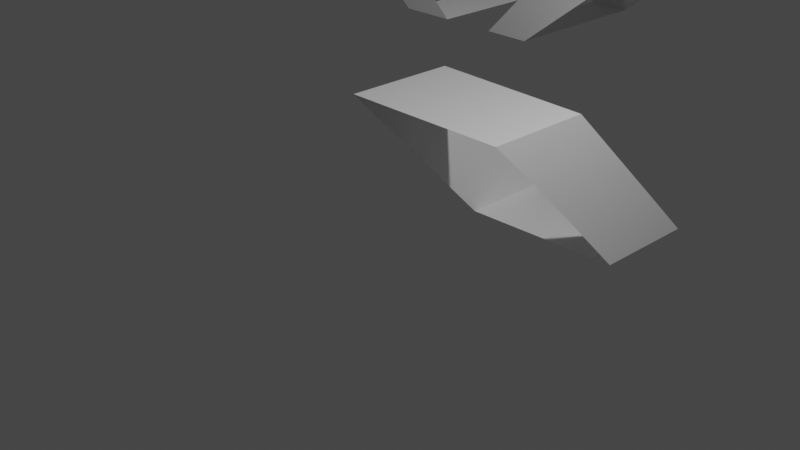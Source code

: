 # Source: AllComponents.blend  (saved by Blender 3.3.6; exported with 4.5.12 LTS)
import bpy
from mathutils import Matrix  # noqa: F401  (used for matrix-valued properties, if any)

bpy.ops.wm.read_factory_settings(use_empty=True)
scene = bpy.context.scene
scene.name = 'Scene'

# ---- collections
col_collection = bpy.data.collections.new('Collection'); scene.collection.children.link(col_collection)

# ---- materials (node trees are filled in below, after node groups)
mat_material = bpy.data.materials.new('Material')
mat_material.alpha_threshold = 0.0
mat_material.use_transparent_shadow = False
mat_material.roughness = 0.5
mat_material.line_color = (0.0, 0.0, 0.0, 1.0)

# ---- material node trees
mat_material.use_nodes = True; mat_material.node_tree.nodes.clear()
_N = mat_material.node_tree.nodes; _L = mat_material.node_tree.links
n0 = _N.new('ShaderNodeOutputMaterial'); n0.name = 'Material Output'; n0.location = (300, 300)
n1 = _N.new('ShaderNodeBsdfPrincipled'); n1.name = 'Principled BSDF'; n1.location = (10, 300)
n1.distribution = 'GGX'
n1.subsurface_method = 'RANDOM_WALK_SKIN'
n1.inputs[3].default_value = 1.45
n1.inputs[27].default_value = (0.0, 0.0, 0.0, 1.0)
n1.inputs[28].default_value = 1.0
_L.new(n1.outputs[0], n0.inputs[0])
n0.is_active_output = True

# ---- world
world_world = bpy.data.worlds.new('World'); scene.world = world_world
world_world.use_nodes = True; world_world.node_tree.nodes.clear()
_N = world_world.node_tree.nodes; _L = world_world.node_tree.links
n0 = _N.new('ShaderNodeOutputWorld'); n0.name = 'World Output'; n0.location = (300, 300)
n1 = _N.new('ShaderNodeBackground'); n1.name = 'Background'; n1.location = (10, 300)
n1.inputs[0].default_value = (0.05088, 0.05088, 0.05088, 1.0)
_L.new(n1.outputs[0], n0.inputs[0])
n0.is_active_output = True
world_world.color = (0.05088, 0.05088, 0.05088)
world_world.use_sun_shadow = False
world_world.sun_shadow_jitter_overblur = 0.0

# ---- cameras
cam_camera = bpy.data.cameras.new('Camera')
cam_camera.clip_end = 100.0
cam_camera.ortho_scale = 7.314

# ---- lights
light_light = bpy.data.lights.new('Light', 'POINT')
light_light.transmission_factor = 0.0
light_light.energy = 1000.0
light_light.shadow_soft_size = 0.1
light_light.shadow_maximum_resolution = 0.006
light_light.use_absolute_resolution = True

# ---- meshes
me_cube = bpy.data.meshes.new('Cube')
me_cube.from_pydata([(1.0, 1.0, 1.0), (-1.0, 1.0, 1.0), (1.0, 3.0, -1.0), (-1.0, 3.0, -1.0), (-1.0, 3.0, 1.0), (-1.0, 5.0, 1.0), (1.0, 3.0, 3.0), (1.0, 5.0, 3.0), (-3.0, 3.0, 1.0), (-3.0, 5.0, 1.0), (-5.0, 3.0, 3.0), (-5.0, 5.0, 3.0), (-3.0, 3.0, 1.0), (-3.0, 5.0, 1.0), (-3.0, 3.0, 1.649), (-4.413, 3.0, 3.0), (-4.43, 5.0, 3.0), (-3.0, 5.0, 1.636), (-2.278, 5.0, 1.0), (-5.0, 5.0, 2.597), (-5.0, 3.0, 2.599), (-1.581, 3.0, 1.0), (0.32, 5.0, 3.0), (-1.0, 3.0, 1.61), (0.325, 3.0, 3.0), (-1.0, 5.0, 1.59), (-1.552, 5.0, 1.0), (-2.292, 3.0, 1.0), (1.0, 3.0, 2.55), (1.0, 5.0, 2.552), (1.0, 1.558, 1.0), (1.0, 3.0, -0.3854), (1.0, 1.0, 0.326), (1.0, 2.304, -1.0), (-1.0, 0.2879, 1.0), (1.0, 0.2939, 1.0), (-1.0, 1.646, 1.0), (1.0, 3.635, -1.0), (-1.0, 3.624, -1.0), (-1.0, 2.223, -1.0), (-1.0, 3.0, -0.3694), (-1.0, 1.0, 0.2642)], [], [(0, 1, 34, 35), (3, 40, 38), (1, 0, 30, 36), (0, 2, 31, 30), (2, 3, 38, 37), (4, 6, 24, 23), (5, 4, 21, 26), (4, 23, 21), (9, 8, 12, 13), (8, 10, 20), (10, 8, 14, 15), (11, 9, 19), (16, 17, 9, 11), (15, 16, 11, 10), (17, 18, 9), (19, 20, 10, 11), (22, 24, 6, 7), (26, 25, 5), (27, 14, 8), (18, 27, 8, 9), (6, 4, 28), (29, 5, 7), (7, 5, 25, 22), (28, 29, 7, 6), (2, 0, 32, 33), (35, 32, 0), (37, 31, 2), (33, 39, 3, 2), (3, 1, 36, 40), (39, 41, 1, 3), (41, 34, 1)])
_uv = me_cube.uv_layers.new(name='UVMap')
_uv.uv.foreach_set('vector', [0.625, 0.5, 0.875, 0.5, 0.875, 0.589, 0.625, 0.5883, 0.375, 0.25, 0.4538, 0.25, 0.375, 0.25, 0.875, 0.5, 0.625, 0.5, 0.625, 0.5, 0.875, 0.5, 0.625, 0.5, 0.375, 0.5, 0.4518, 0.5, 0.625, 0.5, 0.375, 0.5, 0.125, 0.5, 0.125, 0.5, 0.375, 0.5, 0.875, 0.5, 0.625, 0.5, 0.7094, 0.5, 0.875, 0.5, 0.625, 0.25, 0.625, 0.25, 0.625, 0.25, 0.625, 0.25, 0.875, 0.5, 0.875, 0.5, 0.875, 0.5, 0.625, 0.25, 0.625, 0.25, 0.625, 0.25, 0.625, 0.25, 0.875, 0.5, 0.875, 0.5, 0.875, 0.5, 0.875, 0.5, 0.875, 0.5, 0.875, 0.5, 0.875, 0.5, 0.625, 0.25, 0.625, 0.25, 0.625, 0.25, 0.625, 0.25, 0.625, 0.25, 0.625, 0.25, 0.625, 0.25, 0.875, 0.5, 0.875, 0.5, 0.875, 0.5, 0.875, 0.5, 0.625, 0.25, 0.625, 0.25, 0.625, 0.25, 0.625, 0.25, 0.625, 0.25, 0.625, 0.25, 0.625, 0.25, 0.71, 0.5, 0.7094, 0.5, 0.625, 0.5, 0.625, 0.5, 0.625, 0.25, 0.625, 0.25, 0.625, 0.25, 0.875, 0.5, 0.875, 0.5, 0.875, 0.5, 0.625, 0.25, 0.625, 0.25, 0.625, 0.25, 0.625, 0.25, 0.625, 0.5, 0.875, 0.5, 0.625, 0.5, 0.625, 0.5, 0.625, 0.25, 0.625, 0.5, 0.625, 0.5, 0.625, 0.25, 0.625, 0.25, 0.625, 0.415, 0.625, 0.5, 0.625, 0.5, 0.625, 0.5, 0.625, 0.5, 0.375, 0.5, 0.625, 0.5, 0.5407, 0.5, 0.375, 0.5, 0.625, 0.5883, 0.5407, 0.5, 0.625, 0.5, 0.375, 0.5, 0.4518, 0.5, 0.375, 0.5, 0.375, 0.5, 0.125, 0.5, 0.125, 0.5, 0.375, 0.5, 0.375, 0.25, 0.625, 0.25, 0.625, 0.25, 0.4538, 0.25, 0.375, 0.25, 0.533, 0.25, 0.625, 0.25, 0.375, 0.25, 0.533, 0.25, 0.625, 0.161, 0.625, 0.25])
me_cube.materials.append(mat_material)
me_cube.use_mirror_vertex_groups = False
me_cube.update()

# ---- objects
ob_cube = bpy.data.objects.new('Cube', me_cube)
ob_light = bpy.data.objects.new('Light', light_light)
ob_camera = bpy.data.objects.new('Camera', cam_camera)

# ---- transforms, parenting, visibility, modifiers, constraints
ob_cube.location = (0.0, 0.0, 0.0)
ob_cube.lock_rotations_4d = False
ob_cube.empty_display_type = 'ARROWS'
ob_cube.lineart.crease_threshold = 0.0
ob_light.location = (4.076, 1.005, 5.904)
ob_light.rotation_euler = (0.6503, 0.05522, 1.866)
ob_light.lock_rotations_4d = False
ob_light.empty_display_type = 'ARROWS'
ob_light.color = (0.0, 0.0, 0.0, 0.0)
ob_light.lineart.crease_threshold = 0.0
ob_camera.location = (7.359, -6.926, 4.958)
ob_camera.rotation_euler = (1.109, 0.0, 0.8149)
ob_camera.lock_rotations_4d = False
ob_camera.empty_display_type = 'ARROWS'
ob_camera.color = (0.0, 0.0, 0.0, 0.0)
ob_camera.display_type = 'WIRE'
ob_camera.lineart.crease_threshold = 0.0

# ---- collection membership
col_collection.objects.link(ob_cube)
col_collection.objects.link(ob_light)
col_collection.objects.link(ob_camera)

# ---- scene / render settings (as saved in the file)
scene.camera = ob_camera
scene.frame_start = 1; scene.frame_end = 250; scene.frame_set(1)
scene.render.engine = 'BLENDER_EEVEE_NEXT'
scene.cycles.sampling_pattern = 'TABULATED_SOBOL'
scene.cycles.use_light_tree = False
scene.view_settings.view_transform = 'Filmic'
bpy.context.view_layer.update()
